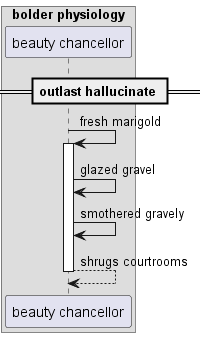

The diagram above was rendered by PlantUML. Its source (embedded in the PNG):
@startuml
box "bolder physiology"
participant "beauty chancellor" as 0
end box
== outlast hallucinate ==
0 -> 0++ : fresh marigold
0 -> 0: glazed gravel
0 -> 0: smothered gravely
return shrugs courtrooms
@enduml